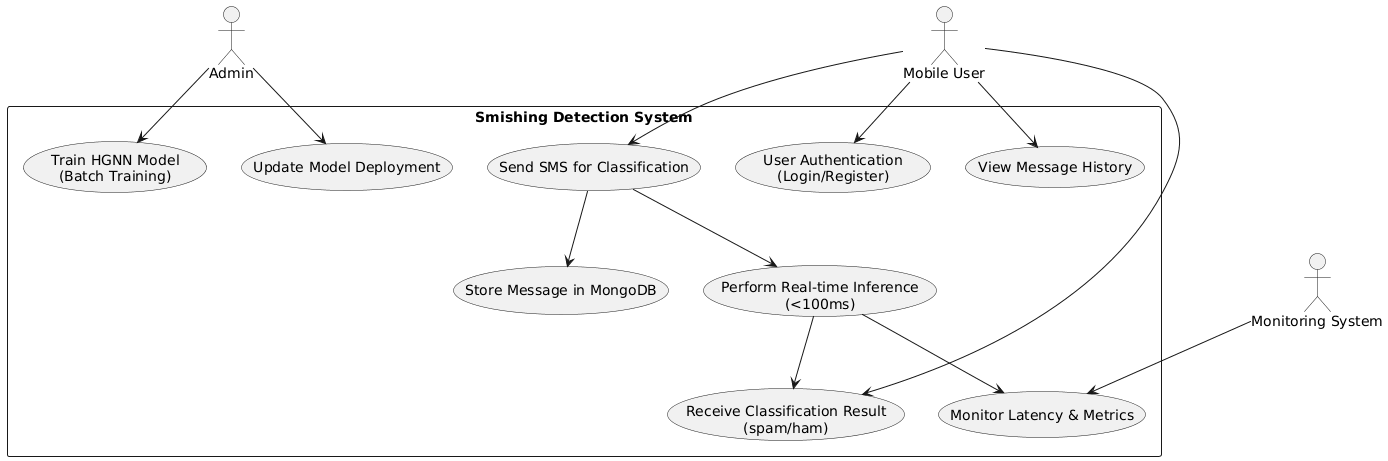

The diagram above was rendered by PlantUML. Its source (embedded in the PNG):
@startuml
actor "Mobile User" as User
actor "Admin" as Admin
actor "Monitoring System" as Monitor

rectangle "Smishing Detection System" {
  usecase "Send SMS for Classification" as UC1
  usecase "Receive Classification Result\n(spam/ham)" as UC2
  usecase "Store Message in MongoDB" as UC3
  usecase "Perform Real-time Inference\n(<100ms)" as UC4
  usecase "User Authentication\n(Login/Register)" as UC5
  usecase "View Message History" as UC6

  usecase "Train HGNN Model\n(Batch Training)" as UC7
  usecase "Update Model Deployment" as UC8
  usecase "Monitor Latency & Metrics" as UC9
}

User --> UC1
User --> UC2
User --> UC5
User --> UC6

UC1 --> UC3
UC1 --> UC4
UC4 --> UC2

Admin --> UC7
Admin --> UC8

Monitor --> UC9
UC4 --> UC9
@enduml